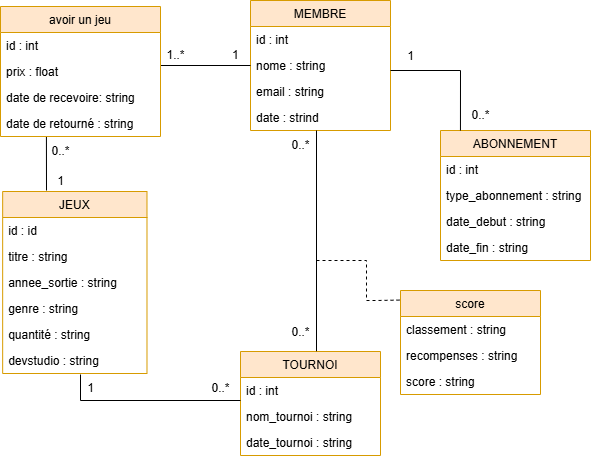

The diagram above was exported from draw.io. Its source (the exported page's mxGraphModel, read from the mxfile embedded in the PNG):
<mxGraphModel dx="1209" dy="706" grid="1" gridSize="10" guides="1" tooltips="1" connect="1" arrows="1" fold="1" page="1" pageScale="1" pageWidth="2500" pageHeight="1600" math="0" shadow="0">
  <root>
    <mxCell id="0" />
    <mxCell id="1" parent="0" />
    <mxCell id="lEZO4NSBpeYsTdXn0nrN-28" parent="1" style="swimlane;fontStyle=0;childLayout=stackLayout;horizontal=1;startSize=26;horizontalStack=0;resizeParent=1;resizeParentMax=0;resizeLast=0;collapsible=1;marginBottom=0;fillColor=#ffe6cc;strokeColor=#d79b00;" value="MEMBRE" vertex="1">
      <mxGeometry height="130" width="140" x="440" y="430" as="geometry" />
    </mxCell>
    <mxCell id="lEZO4NSBpeYsTdXn0nrN-29" parent="lEZO4NSBpeYsTdXn0nrN-28" style="text;strokeColor=none;fillColor=none;align=left;verticalAlign=top;spacingLeft=4;spacingRight=4;overflow=hidden;rotatable=0;points=[[0,0.5],[1,0.5]];portConstraint=eastwest;" value="id : int" vertex="1">
      <mxGeometry height="26" width="140" y="26" as="geometry" />
    </mxCell>
    <mxCell id="lEZO4NSBpeYsTdXn0nrN-30" parent="lEZO4NSBpeYsTdXn0nrN-28" style="text;strokeColor=none;fillColor=none;align=left;verticalAlign=top;spacingLeft=4;spacingRight=4;overflow=hidden;rotatable=0;points=[[0,0.5],[1,0.5]];portConstraint=eastwest;" value="nome : string" vertex="1">
      <mxGeometry height="26" width="140" y="52" as="geometry" />
    </mxCell>
    <mxCell id="lEZO4NSBpeYsTdXn0nrN-31" parent="lEZO4NSBpeYsTdXn0nrN-28" style="text;strokeColor=none;fillColor=none;align=left;verticalAlign=top;spacingLeft=4;spacingRight=4;overflow=hidden;rotatable=0;points=[[0,0.5],[1,0.5]];portConstraint=eastwest;" value="email : string" vertex="1">
      <mxGeometry height="26" width="140" y="78" as="geometry" />
    </mxCell>
    <mxCell id="lEZO4NSBpeYsTdXn0nrN-32" parent="lEZO4NSBpeYsTdXn0nrN-28" style="text;strokeColor=none;fillColor=none;align=left;verticalAlign=top;spacingLeft=4;spacingRight=4;overflow=hidden;rotatable=0;points=[[0,0.5],[1,0.5]];portConstraint=eastwest;" value="date : strind" vertex="1">
      <mxGeometry height="26" width="140" y="104" as="geometry" />
    </mxCell>
    <mxCell id="lEZO4NSBpeYsTdXn0nrN-35" parent="1" style="swimlane;fontStyle=0;childLayout=stackLayout;horizontal=1;startSize=26;horizontalStack=0;resizeParent=1;resizeParentMax=0;resizeLast=0;collapsible=1;marginBottom=0;fillColor=#ffe6cc;strokeColor=#d79b00;" value="ABONNEMENT" vertex="1">
      <mxGeometry height="130" width="150" x="630" y="560" as="geometry" />
    </mxCell>
    <mxCell id="lEZO4NSBpeYsTdXn0nrN-36" parent="lEZO4NSBpeYsTdXn0nrN-35" style="text;strokeColor=none;fillColor=none;align=left;verticalAlign=top;spacingLeft=4;spacingRight=4;overflow=hidden;rotatable=0;points=[[0,0.5],[1,0.5]];portConstraint=eastwest;" value="id : int" vertex="1">
      <mxGeometry height="26" width="150" y="26" as="geometry" />
    </mxCell>
    <mxCell id="lEZO4NSBpeYsTdXn0nrN-37" parent="lEZO4NSBpeYsTdXn0nrN-35" style="text;strokeColor=none;fillColor=none;align=left;verticalAlign=top;spacingLeft=4;spacingRight=4;overflow=hidden;rotatable=0;points=[[0,0.5],[1,0.5]];portConstraint=eastwest;" value="type_abonnement : string" vertex="1">
      <mxGeometry height="26" width="150" y="52" as="geometry" />
    </mxCell>
    <mxCell id="lEZO4NSBpeYsTdXn0nrN-38" parent="lEZO4NSBpeYsTdXn0nrN-35" style="text;strokeColor=none;fillColor=none;align=left;verticalAlign=top;spacingLeft=4;spacingRight=4;overflow=hidden;rotatable=0;points=[[0,0.5],[1,0.5]];portConstraint=eastwest;" value="date_debut : string" vertex="1">
      <mxGeometry height="26" width="150" y="78" as="geometry" />
    </mxCell>
    <mxCell id="lEZO4NSBpeYsTdXn0nrN-39" parent="lEZO4NSBpeYsTdXn0nrN-35" style="text;strokeColor=none;fillColor=none;align=left;verticalAlign=top;spacingLeft=4;spacingRight=4;overflow=hidden;rotatable=0;points=[[0,0.5],[1,0.5]];portConstraint=eastwest;" value="date_fin : string" vertex="1">
      <mxGeometry height="26" width="150" y="104" as="geometry" />
    </mxCell>
    <mxCell id="lEZO4NSBpeYsTdXn0nrN-41" parent="1" style="swimlane;fontStyle=0;childLayout=stackLayout;horizontal=1;startSize=26;horizontalStack=0;resizeParent=1;resizeParentMax=0;resizeLast=0;collapsible=1;marginBottom=0;fillColor=#ffe6cc;strokeColor=#d79b00;" value="JEUX" vertex="1">
      <mxGeometry height="182" width="144.32" x="192.16" y="621" as="geometry" />
    </mxCell>
    <mxCell id="lEZO4NSBpeYsTdXn0nrN-42" parent="lEZO4NSBpeYsTdXn0nrN-41" style="text;strokeColor=none;fillColor=none;align=left;verticalAlign=top;spacingLeft=4;spacingRight=4;overflow=hidden;rotatable=0;points=[[0,0.5],[1,0.5]];portConstraint=eastwest;" value="id : id" vertex="1">
      <mxGeometry height="26" width="144.32" y="26" as="geometry" />
    </mxCell>
    <mxCell id="lEZO4NSBpeYsTdXn0nrN-43" parent="lEZO4NSBpeYsTdXn0nrN-41" style="text;strokeColor=none;fillColor=none;align=left;verticalAlign=top;spacingLeft=4;spacingRight=4;overflow=hidden;rotatable=0;points=[[0,0.5],[1,0.5]];portConstraint=eastwest;" value="titre : string" vertex="1">
      <mxGeometry height="26" width="144.32" y="52" as="geometry" />
    </mxCell>
    <mxCell id="lEZO4NSBpeYsTdXn0nrN-45" parent="lEZO4NSBpeYsTdXn0nrN-41" style="text;strokeColor=none;fillColor=none;align=left;verticalAlign=top;spacingLeft=4;spacingRight=4;overflow=hidden;rotatable=0;points=[[0,0.5],[1,0.5]];portConstraint=eastwest;" value="annee_sortie : string" vertex="1">
      <mxGeometry height="26" width="144.32" y="78" as="geometry" />
    </mxCell>
    <mxCell id="lEZO4NSBpeYsTdXn0nrN-46" parent="lEZO4NSBpeYsTdXn0nrN-41" style="text;strokeColor=none;fillColor=none;align=left;verticalAlign=top;spacingLeft=4;spacingRight=4;overflow=hidden;rotatable=0;points=[[0,0.5],[1,0.5]];portConstraint=eastwest;" value="genre : string" vertex="1">
      <mxGeometry height="26" width="144.32" y="104" as="geometry" />
    </mxCell>
    <mxCell id="lEZO4NSBpeYsTdXn0nrN-92" parent="lEZO4NSBpeYsTdXn0nrN-41" style="text;strokeColor=none;fillColor=none;align=left;verticalAlign=top;spacingLeft=4;spacingRight=4;overflow=hidden;rotatable=0;points=[[0,0.5],[1,0.5]];portConstraint=eastwest;" value="quantité : string" vertex="1">
      <mxGeometry height="26" width="144.32" y="130" as="geometry" />
    </mxCell>
    <mxCell id="ArBum3SdIonVpAPOu6Nm-18" parent="lEZO4NSBpeYsTdXn0nrN-41" style="text;strokeColor=none;fillColor=none;align=left;verticalAlign=top;spacingLeft=4;spacingRight=4;overflow=hidden;rotatable=0;points=[[0,0.5],[1,0.5]];portConstraint=eastwest;" value="devstudio : string" vertex="1">
      <mxGeometry height="26" width="144.32" y="156" as="geometry" />
    </mxCell>
    <mxCell id="lEZO4NSBpeYsTdXn0nrN-48" parent="1" style="swimlane;fontStyle=0;childLayout=stackLayout;horizontal=1;startSize=26;horizontalStack=0;resizeParent=1;resizeParentMax=0;resizeLast=0;collapsible=1;marginBottom=0;fillColor=#ffe6cc;strokeColor=#d79b00;" value="TOURNOI " vertex="1">
      <mxGeometry height="104" width="140" x="430" y="781" as="geometry">
        <mxRectangle height="30" width="100" x="430" y="781" as="alternateBounds" />
      </mxGeometry>
    </mxCell>
    <mxCell id="lEZO4NSBpeYsTdXn0nrN-49" parent="lEZO4NSBpeYsTdXn0nrN-48" style="text;strokeColor=none;fillColor=none;align=left;verticalAlign=top;spacingLeft=4;spacingRight=4;overflow=hidden;rotatable=0;points=[[0,0.5],[1,0.5]];portConstraint=eastwest;" value="id : int" vertex="1">
      <mxGeometry height="26" width="140" y="26" as="geometry" />
    </mxCell>
    <mxCell id="lEZO4NSBpeYsTdXn0nrN-50" parent="lEZO4NSBpeYsTdXn0nrN-48" style="text;strokeColor=none;fillColor=none;align=left;verticalAlign=top;spacingLeft=4;spacingRight=4;overflow=hidden;rotatable=0;points=[[0,0.5],[1,0.5]];portConstraint=eastwest;" value="nom_tournoi : string" vertex="1">
      <mxGeometry height="26" width="140" y="52" as="geometry" />
    </mxCell>
    <mxCell id="lEZO4NSBpeYsTdXn0nrN-51" parent="lEZO4NSBpeYsTdXn0nrN-48" style="text;strokeColor=none;fillColor=none;align=left;verticalAlign=top;spacingLeft=4;spacingRight=4;overflow=hidden;rotatable=0;points=[[0,0.5],[1,0.5]];portConstraint=eastwest;" value="date_tournoi : string" vertex="1">
      <mxGeometry height="26" width="140" y="78" as="geometry" />
    </mxCell>
    <mxCell id="lEZO4NSBpeYsTdXn0nrN-60" edge="1" parent="1" style="rounded=0;orthogonalLoop=1;jettySize=auto;html=1;endArrow=none;endFill=0;entryX=0.287;entryY=0.99;entryDx=0;entryDy=0;entryPerimeter=0;" target="lEZO4NSBpeYsTdXn0nrN-94">
      <mxGeometry relative="1" as="geometry">
        <mxPoint x="236" y="620" as="sourcePoint" />
        <mxPoint x="260" y="566" as="targetPoint" />
      </mxGeometry>
    </mxCell>
    <mxCell id="lEZO4NSBpeYsTdXn0nrN-61" edge="1" parent="1" style="rounded=0;orthogonalLoop=1;jettySize=auto;html=1;exitX=1;exitY=0.5;exitDx=0;exitDy=0;entryX=0;entryY=0.5;entryDx=0;entryDy=0;endArrow=none;endFill=0;" target="lEZO4NSBpeYsTdXn0nrN-30">
      <mxGeometry relative="1" as="geometry">
        <mxPoint x="350.0000000000007" y="495" as="sourcePoint" />
      </mxGeometry>
    </mxCell>
    <mxCell id="lEZO4NSBpeYsTdXn0nrN-62" parent="1" style="text;html=1;align=center;verticalAlign=middle;resizable=0;points=[];autosize=1;strokeColor=none;" value="1" vertex="1">
      <mxGeometry height="30" width="30" x="235" y="596" as="geometry" />
    </mxCell>
    <mxCell id="lEZO4NSBpeYsTdXn0nrN-77" parent="1" style="text;html=1;align=center;verticalAlign=middle;resizable=0;points=[];autosize=1;strokeColor=none;" value="1" vertex="1">
      <mxGeometry height="30" width="30" x="585" y="471" as="geometry" />
    </mxCell>
    <mxCell id="lEZO4NSBpeYsTdXn0nrN-83" parent="1" style="text;html=1;align=center;verticalAlign=middle;resizable=0;points=[];autosize=1;strokeColor=none;" value="0..*" vertex="1">
      <mxGeometry height="30" width="40" x="390" y="803" as="geometry" />
    </mxCell>
    <mxCell id="lEZO4NSBpeYsTdXn0nrN-85" parent="1" style="swimlane;fontStyle=0;childLayout=stackLayout;horizontal=1;startSize=26;horizontalStack=0;resizeParent=1;resizeParentMax=0;resizeLast=0;collapsible=1;marginBottom=0;fillColor=#ffe6cc;strokeColor=#d79b00;" value="avoir un jeu" vertex="1">
      <mxGeometry height="130" width="160" x="190" y="436" as="geometry" />
    </mxCell>
    <mxCell id="lEZO4NSBpeYsTdXn0nrN-86" parent="lEZO4NSBpeYsTdXn0nrN-85" style="text;strokeColor=none;fillColor=none;align=left;verticalAlign=top;spacingLeft=4;spacingRight=4;overflow=hidden;rotatable=0;points=[[0,0.5],[1,0.5]];portConstraint=eastwest;" value="id : int" vertex="1">
      <mxGeometry height="26" width="160" y="26" as="geometry" />
    </mxCell>
    <mxCell id="lEZO4NSBpeYsTdXn0nrN-87" parent="lEZO4NSBpeYsTdXn0nrN-85" style="text;strokeColor=none;fillColor=none;align=left;verticalAlign=top;spacingLeft=4;spacingRight=4;overflow=hidden;rotatable=0;points=[[0,0.5],[1,0.5]];portConstraint=eastwest;" value="prix : float&#10;" vertex="1">
      <mxGeometry height="26" width="160" y="52" as="geometry" />
    </mxCell>
    <mxCell id="lEZO4NSBpeYsTdXn0nrN-93" parent="lEZO4NSBpeYsTdXn0nrN-85" style="text;strokeColor=none;fillColor=none;align=left;verticalAlign=top;spacingLeft=4;spacingRight=4;overflow=hidden;rotatable=0;points=[[0,0.5],[1,0.5]];portConstraint=eastwest;" value="date de recevoire: string&#10;&#10;" vertex="1">
      <mxGeometry height="26" width="160" y="78" as="geometry" />
    </mxCell>
    <mxCell id="lEZO4NSBpeYsTdXn0nrN-94" parent="lEZO4NSBpeYsTdXn0nrN-85" style="text;strokeColor=none;fillColor=none;align=left;verticalAlign=top;spacingLeft=4;spacingRight=4;overflow=hidden;rotatable=0;points=[[0,0.5],[1,0.5]];portConstraint=eastwest;" value="date de retourné : string&#10;" vertex="1">
      <mxGeometry height="26" width="160" y="104" as="geometry" />
    </mxCell>
    <mxCell id="lEZO4NSBpeYsTdXn0nrN-95" parent="1" style="text;html=1;align=center;verticalAlign=middle;resizable=0;points=[];autosize=1;strokeColor=none;" value="0..*" vertex="1">
      <mxGeometry height="30" width="40" x="650" y="530" as="geometry" />
    </mxCell>
    <mxCell id="lEZO4NSBpeYsTdXn0nrN-96" parent="1" style="text;html=1;align=center;verticalAlign=middle;resizable=0;points=[];autosize=1;strokeColor=none;" value="1..*" vertex="1">
      <mxGeometry height="30" width="40" x="345" y="470" as="geometry" />
    </mxCell>
    <mxCell id="lEZO4NSBpeYsTdXn0nrN-97" parent="1" style="text;whiteSpace=wrap;" value="1" vertex="1">
      <mxGeometry height="19" width="20" x="420" y="471" as="geometry" />
    </mxCell>
    <mxCell id="lEZO4NSBpeYsTdXn0nrN-98" parent="1" style="text;html=1;align=center;verticalAlign=middle;resizable=0;points=[];autosize=1;strokeColor=none;" value="0..*" vertex="1">
      <mxGeometry height="30" width="40" x="230" y="566" as="geometry" />
    </mxCell>
    <mxCell id="lEZO4NSBpeYsTdXn0nrN-99" parent="1" style="text;html=1;align=center;verticalAlign=middle;resizable=0;points=[];autosize=1;strokeColor=none;" value="1" vertex="1">
      <mxGeometry height="30" width="30" x="265" y="803" as="geometry" />
    </mxCell>
    <mxCell id="ArBum3SdIonVpAPOu6Nm-1" parent="1" style="swimlane;fontStyle=0;childLayout=stackLayout;horizontal=1;startSize=26;horizontalStack=0;resizeParent=1;resizeParentMax=0;resizeLast=0;collapsible=1;marginBottom=0;fillColor=#ffe6cc;strokeColor=#d79b00;" value="score" vertex="1">
      <mxGeometry height="104" width="140" x="590" y="720" as="geometry">
        <mxRectangle height="30" width="100" x="430" y="781" as="alternateBounds" />
      </mxGeometry>
    </mxCell>
    <mxCell id="ArBum3SdIonVpAPOu6Nm-4" parent="ArBum3SdIonVpAPOu6Nm-1" style="text;strokeColor=none;fillColor=none;align=left;verticalAlign=top;spacingLeft=4;spacingRight=4;overflow=hidden;rotatable=0;points=[[0,0.5],[1,0.5]];portConstraint=eastwest;" value="classement : string" vertex="1">
      <mxGeometry height="26" width="140" y="26" as="geometry" />
    </mxCell>
    <mxCell id="ArBum3SdIonVpAPOu6Nm-9" parent="ArBum3SdIonVpAPOu6Nm-1" style="text;strokeColor=none;fillColor=none;align=left;verticalAlign=top;spacingLeft=4;spacingRight=4;overflow=hidden;rotatable=0;points=[[0,0.5],[1,0.5]];portConstraint=eastwest;" value="recompenses : string" vertex="1">
      <mxGeometry height="26" width="140" y="52" as="geometry" />
    </mxCell>
    <mxCell id="ArBum3SdIonVpAPOu6Nm-12" parent="ArBum3SdIonVpAPOu6Nm-1" style="text;strokeColor=none;fillColor=none;align=left;verticalAlign=top;spacingLeft=4;spacingRight=4;overflow=hidden;rotatable=0;points=[[0,0.5],[1,0.5]];portConstraint=eastwest;" value="score : string" vertex="1">
      <mxGeometry height="26" width="140" y="78" as="geometry" />
    </mxCell>
    <mxCell id="ArBum3SdIonVpAPOu6Nm-8" edge="1" parent="1" style="rounded=0;orthogonalLoop=1;jettySize=auto;html=1;exitX=1;exitY=0.5;exitDx=0;exitDy=0;endArrow=none;endFill=0;entryX=0.133;entryY=0;entryDx=0;entryDy=0;entryPerimeter=0;" target="lEZO4NSBpeYsTdXn0nrN-35">
      <mxGeometry relative="1" as="geometry">
        <Array as="points">
          <mxPoint x="650" y="500" />
        </Array>
        <mxPoint x="580" y="500" as="sourcePoint" />
        <mxPoint x="680" y="500" as="targetPoint" />
      </mxGeometry>
    </mxCell>
    <mxCell id="ArBum3SdIonVpAPOu6Nm-10" edge="1" parent="1" style="rounded=0;orthogonalLoop=1;jettySize=auto;html=1;endArrow=none;endFill=0;">
      <mxGeometry relative="1" as="geometry">
        <mxPoint x="506" y="560" as="sourcePoint" />
        <mxPoint x="506" y="780.7407633463541" as="targetPoint" />
      </mxGeometry>
    </mxCell>
    <mxCell id="ArBum3SdIonVpAPOu6Nm-13" edge="1" parent="1" style="endArrow=none;dashed=1;html=1;rounded=0;entryX=-0.004;entryY=0.092;entryDx=0;entryDy=0;entryPerimeter=0;" target="ArBum3SdIonVpAPOu6Nm-1" value="">
      <mxGeometry height="50" relative="1" width="50" as="geometry">
        <Array as="points">
          <mxPoint x="536" y="690" />
          <mxPoint x="556" y="690" />
          <mxPoint x="556" y="730" />
          <mxPoint x="566" y="730" />
        </Array>
        <mxPoint x="506" y="690" as="sourcePoint" />
        <mxPoint x="585.9999999999999" y="729.9839999999999" as="targetPoint" />
      </mxGeometry>
    </mxCell>
    <mxCell id="ArBum3SdIonVpAPOu6Nm-16" parent="1" style="text;html=1;align=center;verticalAlign=middle;resizable=0;points=[];autosize=1;strokeColor=none;" value="0..*" vertex="1">
      <mxGeometry height="30" width="40" x="470" y="560" as="geometry" />
    </mxCell>
    <mxCell id="ArBum3SdIonVpAPOu6Nm-17" parent="1" style="text;html=1;align=center;verticalAlign=middle;resizable=0;points=[];autosize=1;strokeColor=none;" value="0..*" vertex="1">
      <mxGeometry height="30" width="40" x="470" y="747" as="geometry" />
    </mxCell>
    <mxCell id="ArBum3SdIonVpAPOu6Nm-20" edge="1" parent="1" style="rounded=0;orthogonalLoop=1;jettySize=auto;html=1;endArrow=none;endFill=0;">
      <mxGeometry relative="1" as="geometry">
        <Array as="points">
          <mxPoint x="270" y="830" />
        </Array>
        <mxPoint x="270" y="804" as="sourcePoint" />
        <mxPoint x="430" y="830" as="targetPoint" />
      </mxGeometry>
    </mxCell>
  </root>
</mxGraphModel>